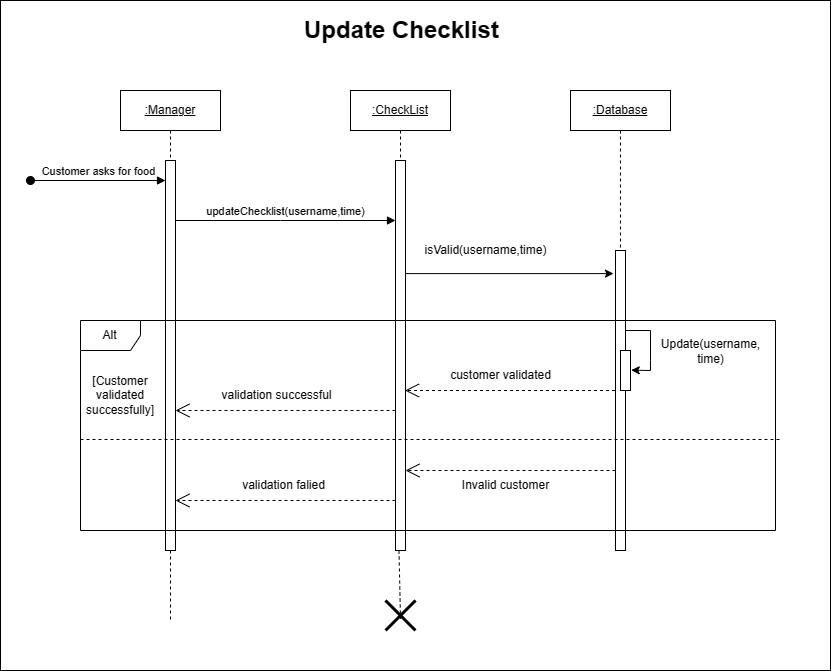

The diagram above was exported from draw.io. Its source (the exported page's mxGraphModel, read from the mxfile embedded in the PNG):
<mxGraphModel dx="1680" dy="780" grid="1" gridSize="10" guides="1" tooltips="1" connect="1" arrows="1" fold="1" page="1" pageScale="1" pageWidth="850" pageHeight="1100" math="0" shadow="0">
  <root>
    <mxCell id="0" />
    <mxCell id="1" parent="0" />
    <mxCell id="3FswAD6ljbJh1jOoxA9l-41" value="" style="rounded=0;whiteSpace=wrap;html=1;" vertex="1" parent="1">
      <mxGeometry x="90" y="40" width="830" height="670" as="geometry" />
    </mxCell>
    <mxCell id="9J98D8OEzT318pgpR4kD-1" value="&lt;u&gt;:Manager&lt;/u&gt;" style="shape=umlLifeline;perimeter=lifelinePerimeter;whiteSpace=wrap;html=1;container=1;dropTarget=0;collapsible=0;recursiveResize=0;outlineConnect=0;portConstraint=eastwest;newEdgeStyle={&quot;edgeStyle&quot;:&quot;elbowEdgeStyle&quot;,&quot;elbow&quot;:&quot;vertical&quot;,&quot;curved&quot;:0,&quot;rounded&quot;:0};" vertex="1" parent="1">
      <mxGeometry x="210" y="130" width="100" height="460" as="geometry" />
    </mxCell>
    <mxCell id="9J98D8OEzT318pgpR4kD-2" value="" style="html=1;points=[];perimeter=orthogonalPerimeter;outlineConnect=0;targetShapes=umlLifeline;portConstraint=eastwest;newEdgeStyle={&quot;edgeStyle&quot;:&quot;elbowEdgeStyle&quot;,&quot;elbow&quot;:&quot;vertical&quot;,&quot;curved&quot;:0,&quot;rounded&quot;:0};" vertex="1" parent="9J98D8OEzT318pgpR4kD-1">
      <mxGeometry x="45" y="70" width="10" height="390" as="geometry" />
    </mxCell>
    <mxCell id="9J98D8OEzT318pgpR4kD-3" value="&lt;u&gt;:Database&lt;/u&gt;" style="shape=umlLifeline;perimeter=lifelinePerimeter;whiteSpace=wrap;html=1;container=1;dropTarget=0;collapsible=0;recursiveResize=0;outlineConnect=0;portConstraint=eastwest;newEdgeStyle={&quot;edgeStyle&quot;:&quot;elbowEdgeStyle&quot;,&quot;elbow&quot;:&quot;vertical&quot;,&quot;curved&quot;:0,&quot;rounded&quot;:0};" vertex="1" parent="1">
      <mxGeometry x="660" y="130" width="100" height="460" as="geometry" />
    </mxCell>
    <mxCell id="9J98D8OEzT318pgpR4kD-4" value="" style="html=1;points=[];perimeter=orthogonalPerimeter;outlineConnect=0;targetShapes=umlLifeline;portConstraint=eastwest;newEdgeStyle={&quot;edgeStyle&quot;:&quot;elbowEdgeStyle&quot;,&quot;elbow&quot;:&quot;vertical&quot;,&quot;curved&quot;:0,&quot;rounded&quot;:0};" vertex="1" parent="9J98D8OEzT318pgpR4kD-3">
      <mxGeometry x="45" y="160" width="10" height="300" as="geometry" />
    </mxCell>
    <mxCell id="9J98D8OEzT318pgpR4kD-5" value="" style="html=1;points=[];perimeter=orthogonalPerimeter;outlineConnect=0;targetShapes=umlLifeline;portConstraint=eastwest;newEdgeStyle={&quot;edgeStyle&quot;:&quot;elbowEdgeStyle&quot;,&quot;elbow&quot;:&quot;vertical&quot;,&quot;curved&quot;:0,&quot;rounded&quot;:0};" vertex="1" parent="9J98D8OEzT318pgpR4kD-3">
      <mxGeometry x="50" y="260" width="10" height="40" as="geometry" />
    </mxCell>
    <mxCell id="9J98D8OEzT318pgpR4kD-6" value="" style="endArrow=classic;html=1;rounded=0;entryX=1.071;entryY=0.491;entryDx=0;entryDy=0;entryPerimeter=0;" edge="1" parent="9J98D8OEzT318pgpR4kD-3" target="9J98D8OEzT318pgpR4kD-5">
      <mxGeometry width="50" height="50" relative="1" as="geometry">
        <mxPoint x="55" y="240" as="sourcePoint" />
        <mxPoint x="80" y="240" as="targetPoint" />
        <Array as="points">
          <mxPoint x="80" y="240" />
          <mxPoint x="80" y="270" />
          <mxPoint x="80" y="280" />
        </Array>
      </mxGeometry>
    </mxCell>
    <mxCell id="9J98D8OEzT318pgpR4kD-7" value="&lt;u&gt;:CheckList&lt;/u&gt;" style="shape=umlLifeline;perimeter=lifelinePerimeter;whiteSpace=wrap;html=1;container=1;dropTarget=0;collapsible=0;recursiveResize=0;outlineConnect=0;portConstraint=eastwest;newEdgeStyle={&quot;edgeStyle&quot;:&quot;elbowEdgeStyle&quot;,&quot;elbow&quot;:&quot;vertical&quot;,&quot;curved&quot;:0,&quot;rounded&quot;:0};" vertex="1" parent="1">
      <mxGeometry x="440" y="130" width="100" height="460" as="geometry" />
    </mxCell>
    <mxCell id="9J98D8OEzT318pgpR4kD-8" value="" style="html=1;points=[];perimeter=orthogonalPerimeter;outlineConnect=0;targetShapes=umlLifeline;portConstraint=eastwest;newEdgeStyle={&quot;edgeStyle&quot;:&quot;elbowEdgeStyle&quot;,&quot;elbow&quot;:&quot;vertical&quot;,&quot;curved&quot;:0,&quot;rounded&quot;:0};" vertex="1" parent="9J98D8OEzT318pgpR4kD-7">
      <mxGeometry x="45" y="70" width="10" height="390" as="geometry" />
    </mxCell>
    <mxCell id="9J98D8OEzT318pgpR4kD-9" value="Customer asks for food" style="html=1;verticalAlign=bottom;startArrow=oval;startFill=1;endArrow=block;startSize=8;edgeStyle=elbowEdgeStyle;elbow=vertical;curved=0;rounded=0;" edge="1" parent="1" target="9J98D8OEzT318pgpR4kD-2">
      <mxGeometry width="60" relative="1" as="geometry">
        <mxPoint x="120" y="220" as="sourcePoint" />
        <mxPoint x="190" y="220" as="targetPoint" />
        <mxPoint as="offset" />
      </mxGeometry>
    </mxCell>
    <mxCell id="9J98D8OEzT318pgpR4kD-10" value="updateChecklist(username,time)" style="html=1;verticalAlign=bottom;endArrow=block;edgeStyle=elbowEdgeStyle;elbow=vertical;curved=0;rounded=0;" edge="1" parent="1" source="9J98D8OEzT318pgpR4kD-2" target="9J98D8OEzT318pgpR4kD-8">
      <mxGeometry width="80" relative="1" as="geometry">
        <mxPoint x="270" y="260" as="sourcePoint" />
        <mxPoint x="420" y="260" as="targetPoint" />
        <Array as="points">
          <mxPoint x="370" y="260" />
        </Array>
        <mxPoint as="offset" />
      </mxGeometry>
    </mxCell>
    <mxCell id="9J98D8OEzT318pgpR4kD-11" value="&lt;h1&gt;Update Checklist&lt;/h1&gt;" style="text;html=1;strokeColor=none;fillColor=none;spacing=5;spacingTop=-20;whiteSpace=wrap;overflow=hidden;rounded=0;" vertex="1" parent="1">
      <mxGeometry x="389" y="50" width="235" height="50" as="geometry" />
    </mxCell>
    <mxCell id="9J98D8OEzT318pgpR4kD-12" value="Alt" style="shape=umlFrame;whiteSpace=wrap;html=1;pointerEvents=0;" vertex="1" parent="1">
      <mxGeometry x="170" y="360" width="695" height="210" as="geometry" />
    </mxCell>
    <mxCell id="9J98D8OEzT318pgpR4kD-13" value="" style="shape=umlDestroy;whiteSpace=wrap;html=1;strokeWidth=3;targetShapes=umlLifeline;" vertex="1" parent="1">
      <mxGeometry x="475" y="640" width="30" height="30" as="geometry" />
    </mxCell>
    <mxCell id="9J98D8OEzT318pgpR4kD-14" value="isValid(username,time)" style="text;html=1;align=center;verticalAlign=middle;resizable=0;points=[];autosize=1;strokeColor=none;fillColor=none;" vertex="1" parent="1">
      <mxGeometry x="500" y="275" width="150" height="30" as="geometry" />
    </mxCell>
    <mxCell id="9J98D8OEzT318pgpR4kD-15" value="" style="endArrow=classic;html=1;rounded=0;entryX=-0.205;entryY=0.077;entryDx=0;entryDy=0;entryPerimeter=0;" edge="1" parent="1" source="9J98D8OEzT318pgpR4kD-8" target="9J98D8OEzT318pgpR4kD-4">
      <mxGeometry width="50" height="50" relative="1" as="geometry">
        <mxPoint x="550" y="460" as="sourcePoint" />
        <mxPoint x="600" y="410" as="targetPoint" />
      </mxGeometry>
    </mxCell>
    <mxCell id="9J98D8OEzT318pgpR4kD-16" value="" style="endArrow=none;dashed=1;html=1;rounded=0;entryX=0.5;entryY=0.613;entryDx=0;entryDy=0;entryPerimeter=0;" edge="1" parent="1" source="9J98D8OEzT318pgpR4kD-7" target="9J98D8OEzT318pgpR4kD-13">
      <mxGeometry width="50" height="50" relative="1" as="geometry">
        <mxPoint x="550" y="500" as="sourcePoint" />
        <mxPoint x="520" y="540" as="targetPoint" />
      </mxGeometry>
    </mxCell>
    <mxCell id="9J98D8OEzT318pgpR4kD-17" value="" style="endArrow=none;dashed=1;html=1;rounded=0;exitX=-0.002;exitY=0.68;exitDx=0;exitDy=0;exitPerimeter=0;" edge="1" parent="1">
      <mxGeometry width="50" height="50" relative="1" as="geometry">
        <mxPoint x="170" y="479" as="sourcePoint" />
        <mxPoint x="871" y="479" as="targetPoint" />
      </mxGeometry>
    </mxCell>
    <mxCell id="9J98D8OEzT318pgpR4kD-18" value="customer validated" style="text;html=1;align=center;verticalAlign=middle;resizable=0;points=[];autosize=1;strokeColor=none;fillColor=none;" vertex="1" parent="1">
      <mxGeometry x="530" y="400" width="120" height="30" as="geometry" />
    </mxCell>
    <mxCell id="9J98D8OEzT318pgpR4kD-19" value="" style="endArrow=open;endSize=12;dashed=1;html=1;rounded=0;" edge="1" parent="1">
      <mxGeometry width="50" height="50" relative="1" as="geometry">
        <mxPoint x="704.5" y="430" as="sourcePoint" />
        <mxPoint x="494.5" y="430" as="targetPoint" />
      </mxGeometry>
    </mxCell>
    <mxCell id="9J98D8OEzT318pgpR4kD-20" value="" style="endArrow=open;endSize=12;dashed=1;html=1;rounded=0;" edge="1" parent="1">
      <mxGeometry width="50" height="50" relative="1" as="geometry">
        <mxPoint x="485" y="450" as="sourcePoint" />
        <mxPoint x="265" y="450" as="targetPoint" />
      </mxGeometry>
    </mxCell>
    <mxCell id="9J98D8OEzT318pgpR4kD-21" value="[Customer validated&lt;br&gt;successfully]" style="text;html=1;strokeColor=none;fillColor=none;align=center;verticalAlign=middle;whiteSpace=wrap;rounded=0;" vertex="1" parent="1">
      <mxGeometry x="180" y="420" width="60" height="30" as="geometry" />
    </mxCell>
    <mxCell id="9J98D8OEzT318pgpR4kD-22" value="" style="endArrow=open;endSize=12;dashed=1;html=1;rounded=0;" edge="1" parent="1">
      <mxGeometry width="50" height="50" relative="1" as="geometry">
        <mxPoint x="705" y="510" as="sourcePoint" />
        <mxPoint x="495" y="510" as="targetPoint" />
      </mxGeometry>
    </mxCell>
    <mxCell id="9J98D8OEzT318pgpR4kD-23" value="Invalid customer" style="text;html=1;align=center;verticalAlign=middle;resizable=0;points=[];autosize=1;strokeColor=none;fillColor=none;" vertex="1" parent="1">
      <mxGeometry x="540" y="510" width="110" height="30" as="geometry" />
    </mxCell>
    <mxCell id="9J98D8OEzT318pgpR4kD-24" value="validation successful" style="text;html=1;align=center;verticalAlign=middle;resizable=0;points=[];autosize=1;strokeColor=none;fillColor=none;" vertex="1" parent="1">
      <mxGeometry x="301.25" y="420" width="130" height="30" as="geometry" />
    </mxCell>
    <mxCell id="9J98D8OEzT318pgpR4kD-25" value="validation falied" style="text;html=1;align=center;verticalAlign=middle;resizable=0;points=[];autosize=1;strokeColor=none;fillColor=none;" vertex="1" parent="1">
      <mxGeometry x="318" y="510" width="110" height="30" as="geometry" />
    </mxCell>
    <mxCell id="9J98D8OEzT318pgpR4kD-26" value="" style="endArrow=open;endSize=12;dashed=1;html=1;rounded=0;" edge="1" parent="1">
      <mxGeometry width="50" height="50" relative="1" as="geometry">
        <mxPoint x="485" y="540" as="sourcePoint" />
        <mxPoint x="265" y="540" as="targetPoint" />
      </mxGeometry>
    </mxCell>
    <mxCell id="9J98D8OEzT318pgpR4kD-27" value="" style="endArrow=none;dashed=1;html=1;rounded=0;" edge="1" parent="1" source="9J98D8OEzT318pgpR4kD-2">
      <mxGeometry width="50" height="50" relative="1" as="geometry">
        <mxPoint x="410" y="480" as="sourcePoint" />
        <mxPoint x="260" y="660" as="targetPoint" />
      </mxGeometry>
    </mxCell>
    <mxCell id="9J98D8OEzT318pgpR4kD-28" value="Update(username,&lt;br&gt;time)" style="text;html=1;align=center;verticalAlign=middle;resizable=0;points=[];autosize=1;strokeColor=none;fillColor=none;" vertex="1" parent="1">
      <mxGeometry x="740" y="371" width="120" height="40" as="geometry" />
    </mxCell>
  </root>
</mxGraphModel>